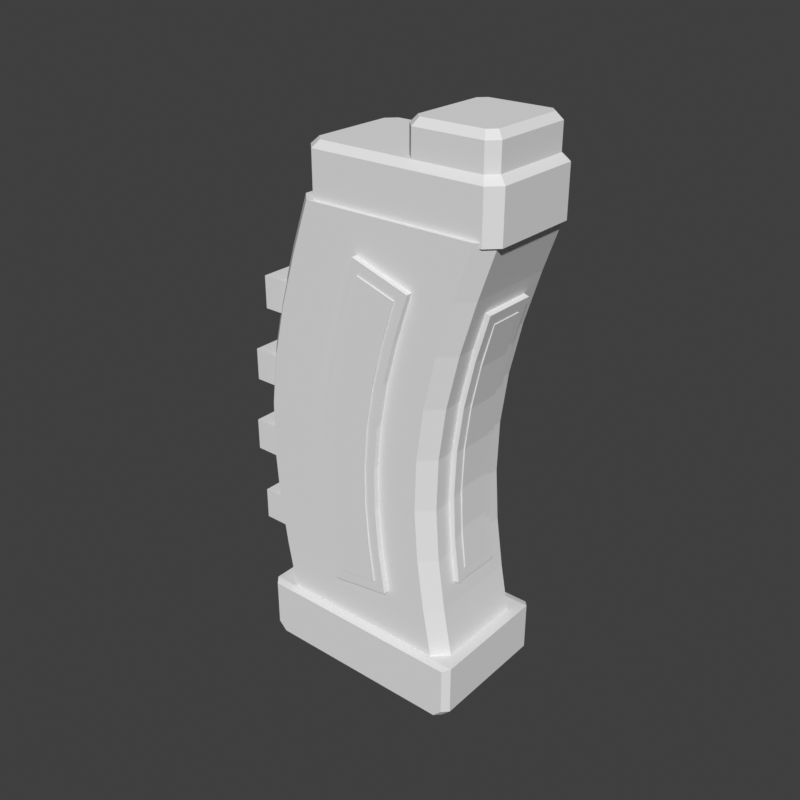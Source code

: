 # Source: ammo-mag-large.blend  (saved by Blender 5.2.45; exported with 4.5.12 LTS)
import bpy
from mathutils import Matrix  # noqa: F401  (used for matrix-valued properties, if any)

bpy.ops.wm.read_factory_settings(use_empty=True)
scene = bpy.context.scene
scene.name = 'Scene'

# ---- world
world_preview = bpy.data.worlds.new('Preview'); scene.world = world_preview
world_preview.use_nodes = True; world_preview.node_tree.nodes.clear()
_N = world_preview.node_tree.nodes; _L = world_preview.node_tree.links
n0 = _N.new('ShaderNodeBackground'); n0.name = 'Background'; n0.location = (-200, 100)
n0.inputs[0].default_value = (0.05, 0.05, 0.05, 1.0)
n1 = _N.new('ShaderNodeOutputWorld'); n1.name = 'World Output'; n1.location = (200, 100)
_L.new(n0.outputs[0], n1.inputs[0])
n1.is_active_output = True
world_preview.color = (0.807, 0.807, 0.807)

# ---- meshes
me_prop = bpy.data.meshes.new('prop')
me_prop.from_pydata([(-0.04655, -0.03, 0.0043), (-0.04275, -0.03, 0.0005), (0.04275, -0.03, 0.0005), (0.04655, -0.03, 0.0043), (0.04655, -0.03, 0.0252), (-0.04655, -0.03, 0.0252), (-0.049, -0.027, 0.004), (-0.045, -0.027, 0.0), (0.045, -0.027, 0.0), (0.049, -0.027, 0.004), (0.049, -0.027, 0.026), (-0.049, -0.027, 0.026), (-0.049, 0.027, 0.004), (-0.045, 0.027, 0.0), (0.045, 0.027, 0.0), (0.049, 0.027, 0.004), (0.049, 0.027, 0.026), (-0.049, 0.027, 0.026), (-0.04655, 0.03, 0.0043), (-0.04275, 0.03, 0.0005), (0.04275, 0.03, 0.0005), (0.04655, 0.03, 0.0043), (0.04655, 0.03, 0.0252), (-0.04655, 0.03, 0.0252), (0.044, 0.02, 0.024), (0.038, 0.026, 0.024), (-0.038, 0.026, 0.024), (-0.044, 0.02, 0.024), (-0.044, -0.02, 0.024), (-0.038, -0.026, 0.024), (0.038, -0.026, 0.024), (0.044, -0.02, 0.024), (0.03975, 0.02, 0.04675), (0.03375, 0.026, 0.04675), (-0.04225, 0.026, 0.04675), (-0.04825, 0.02, 0.04675), (-0.04825, -0.02, 0.04675), (-0.04225, -0.026, 0.04675), (0.03375, -0.026, 0.04675), (0.03975, -0.02, 0.04675), (0.03644, 0.02, 0.0695), (0.03044, 0.026, 0.0695), (-0.04556, 0.026, 0.0695), (-0.05156, 0.02, 0.0695), (-0.05156, -0.02, 0.0695), (-0.04556, -0.026, 0.0695), (0.03044, -0.026, 0.0695), (0.03644, -0.02, 0.0695), (0.03484, 0.02, 0.09225), (0.02884, 0.026, 0.09225), (-0.04716, 0.026, 0.09225), (-0.05316, 0.02, 0.09225), (-0.05316, -0.02, 0.09225), (-0.04716, -0.026, 0.09225), (0.02884, -0.026, 0.09225), (0.03484, -0.02, 0.09225), (0.0355, 0.02, 0.115), (0.0295, 0.026, 0.115), (-0.0465, 0.026, 0.115), (-0.0525, 0.02, 0.115), (-0.0525, -0.02, 0.115), (-0.0465, -0.026, 0.115), (0.0295, -0.026, 0.115), (0.0355, -0.02, 0.115), (0.03859, 0.02, 0.1377), (0.03259, 0.026, 0.1377), (-0.04341, 0.026, 0.1377), (-0.04941, 0.02, 0.1377), (-0.04941, -0.02, 0.1377), (-0.04341, -0.026, 0.1377), (0.03259, -0.026, 0.1377), (0.03859, -0.02, 0.1377), (0.04394, 0.02, 0.1605), (0.03794, 0.026, 0.1605), (-0.03806, 0.026, 0.1605), (-0.04406, 0.02, 0.1605), (-0.04406, -0.02, 0.1605), (-0.03806, -0.026, 0.1605), (0.03794, -0.026, 0.1605), (0.04394, -0.02, 0.1605), (0.051, 0.02, 0.1832), (0.045, 0.026, 0.1832), (-0.031, 0.026, 0.1832), (-0.037, 0.02, 0.1832), (-0.037, -0.02, 0.1832), (-0.031, -0.026, 0.1832), (0.045, -0.026, 0.1832), (0.051, -0.02, 0.1832), (0.059, 0.02, 0.206), (0.053, 0.026, 0.206), (-0.023, 0.026, 0.206), (-0.029, 0.02, 0.206), (-0.029, -0.02, 0.206), (-0.023, -0.026, 0.206), (0.053, -0.026, 0.206), (0.059, -0.02, 0.206), (0.06, 0.0195, 0.204), (0.055, 0.0245, 0.204), (-0.021, 0.0245, 0.204), (-0.026, 0.0195, 0.204), (-0.026, -0.0195, 0.204), (-0.021, -0.0245, 0.204), (0.055, -0.0245, 0.204), (0.06, -0.0195, 0.204), (0.06, 0.0195, 0.225), (0.055, 0.0245, 0.225), (-0.021, 0.0245, 0.225), (-0.026, 0.0195, 0.225), (-0.026, -0.0195, 0.225), (-0.021, -0.0245, 0.225), (0.055, -0.0245, 0.225), (0.06, -0.0195, 0.225), (0.057, 0.018, 0.228), (0.053, 0.022, 0.228), (-0.019, 0.022, 0.228), (-0.023, 0.018, 0.228), (-0.023, -0.018, 0.228), (-0.019, -0.022, 0.228), (0.053, -0.022, 0.228), (0.057, -0.018, 0.228), (0.057, 0.018, 0.226), (0.053, 0.022, 0.226), (0.023, 0.022, 0.226), (0.019, 0.018, 0.226), (0.019, -0.018, 0.226), (0.023, -0.022, 0.226), (0.053, -0.022, 0.226), (0.057, -0.018, 0.226), (0.057, 0.018, 0.239), (0.053, 0.022, 0.239), (0.023, 0.022, 0.239), (0.019, 0.018, 0.239), (0.019, -0.018, 0.239), (0.023, -0.022, 0.239), (0.053, -0.022, 0.239), (0.057, -0.018, 0.239), (0.0545, 0.0165, 0.242), (0.0515, 0.0195, 0.242), (0.0245, 0.0195, 0.242), (0.0215, 0.0165, 0.242), (0.0215, -0.0165, 0.242), (0.0245, -0.0195, 0.242), (0.0515, -0.0195, 0.242), (0.0545, -0.0165, 0.242), (-0.05735, -0.023, 0.053), (-0.04435, -0.023, 0.053), (-0.04435, -0.023, 0.067), (-0.05735, -0.023, 0.067), (-0.05735, 0.023, 0.053), (-0.04435, 0.023, 0.053), (-0.04435, 0.023, 0.067), (-0.05735, 0.023, 0.067), (-0.06019, -0.023, 0.087), (-0.04719, -0.023, 0.087), (-0.04719, -0.023, 0.101), (-0.06019, -0.023, 0.101), (-0.06019, 0.023, 0.087), (-0.04719, 0.023, 0.087), (-0.04719, 0.023, 0.101), (-0.06019, 0.023, 0.101), (-0.05803, -0.023, 0.121), (-0.04503, -0.023, 0.121), (-0.04503, -0.023, 0.135), (-0.05803, -0.023, 0.135), (-0.05803, 0.023, 0.121), (-0.04503, 0.023, 0.121), (-0.04503, 0.023, 0.135), (-0.05803, 0.023, 0.135), (-0.05064, -0.023, 0.155), (-0.03764, -0.023, 0.155), (-0.03764, -0.023, 0.169), (-0.05064, -0.023, 0.169), (-0.05064, 0.023, 0.155), (-0.03764, 0.023, 0.155), (-0.03764, 0.023, 0.169), (-0.05064, 0.023, 0.169), (0.01523, 0.022, 0.04802), (0.01523, 0.0285, 0.04802), (-0.01147, 0.0285, 0.04398), (-0.01147, 0.022, 0.04398), (0.01226, 0.022, 0.06761), (0.01226, 0.0285, 0.06761), (-0.01455, 0.0285, 0.06439), (-0.01455, 0.022, 0.06439), (0.01056, 0.022, 0.08664), (0.01056, 0.0285, 0.08664), (-0.01641, 0.0285, 0.08536), (-0.01641, 0.022, 0.08536), (0.01044, 0.022, 0.1055), (0.01044, 0.0285, 0.1055), (-0.01654, 0.0285, 0.1065), (-0.01654, 0.022, 0.1065), (0.01208, 0.022, 0.1242), (0.01208, 0.0285, 0.1242), (-0.01469, 0.0285, 0.1278), (-0.01469, 0.022, 0.1278), (0.01547, 0.022, 0.1431), (0.01547, 0.0285, 0.1431), (-0.01089, 0.0285, 0.1489), (-0.01089, 0.022, 0.1489), (0.02047, 0.022, 0.1622), (0.02047, 0.0285, 0.1622), (-0.005449, 0.0285, 0.1698), (-0.005449, 0.022, 0.1698), (0.02679, 0.022, 0.1819), (0.02679, 0.0285, 0.1819), (0.001084, 0.0285, 0.1901), (0.001084, 0.022, 0.1901), (0.009948, 0.024, 0.05225), (0.009948, 0.029, 0.05225), (-0.007877, 0.029, 0.04975), (-0.007877, 0.024, 0.04975), (0.007375, 0.024, 0.07055), (0.007375, 0.029, 0.07055), (-0.01052, 0.029, 0.06859), (-0.01052, 0.024, 0.06859), (0.005968, 0.024, 0.08849), (0.005968, 0.029, 0.08849), (-0.01202, 0.029, 0.08779), (-0.01202, 0.024, 0.08779), (0.005972, 0.024, 0.1063), (0.005972, 0.029, 0.1063), (-0.01201, 0.029, 0.1071), (-0.01201, 0.024, 0.1071), (0.007524, 0.024, 0.1241), (0.007524, 0.029, 0.1241), (-0.01033, 0.029, 0.1264), (-0.01033, 0.024, 0.1264), (0.01063, 0.024, 0.142), (0.01063, 0.029, 0.142), (-0.006982, 0.029, 0.1457), (-0.006982, 0.024, 0.1457), (0.01514, 0.024, 0.16), (0.01514, 0.029, 0.16), (-0.002187, 0.029, 0.1649), (-0.002187, 0.024, 0.1649), (0.02084, 0.024, 0.1783), (0.02084, 0.029, 0.1783), (0.003652, 0.029, 0.1837), (0.003652, 0.024, 0.1837), (-0.01147, -0.022, 0.04398), (-0.01147, -0.0285, 0.04398), (0.01523, -0.0285, 0.04802), (0.01523, -0.022, 0.04802), (-0.01455, -0.022, 0.06439), (-0.01455, -0.0285, 0.06439), (0.01226, -0.0285, 0.06761), (0.01226, -0.022, 0.06761), (-0.01641, -0.022, 0.08536), (-0.01641, -0.0285, 0.08536), (0.01056, -0.0285, 0.08664), (0.01056, -0.022, 0.08664), (-0.01654, -0.022, 0.1065), (-0.01654, -0.0285, 0.1065), (0.01044, -0.0285, 0.1055), (0.01044, -0.022, 0.1055), (-0.01469, -0.022, 0.1278), (-0.01469, -0.0285, 0.1278), (0.01208, -0.0285, 0.1242), (0.01208, -0.022, 0.1242), (-0.01089, -0.022, 0.1489), (-0.01089, -0.0285, 0.1489), (0.01547, -0.0285, 0.1431), (0.01547, -0.022, 0.1431), (-0.005449, -0.022, 0.1698), (-0.005449, -0.0285, 0.1698), (0.02047, -0.0285, 0.1622), (0.02047, -0.022, 0.1622), (0.001084, -0.022, 0.1901), (0.001084, -0.0285, 0.1901), (0.02679, -0.0285, 0.1819), (0.02679, -0.022, 0.1819), (-0.007877, -0.024, 0.04975), (-0.007877, -0.029, 0.04975), (0.009948, -0.029, 0.05225), (0.009948, -0.024, 0.05225), (-0.01052, -0.024, 0.06859), (-0.01052, -0.029, 0.06859), (0.007375, -0.029, 0.07055), (0.007375, -0.024, 0.07055), (-0.01202, -0.024, 0.08779), (-0.01202, -0.029, 0.08779), (0.005968, -0.029, 0.08849), (0.005968, -0.024, 0.08849), (-0.01201, -0.024, 0.1071), (-0.01201, -0.029, 0.1071), (0.005972, -0.029, 0.1063), (0.005972, -0.024, 0.1063), (-0.01033, -0.024, 0.1264), (-0.01033, -0.029, 0.1264), (0.007524, -0.029, 0.1241), (0.007524, -0.024, 0.1241), (-0.006982, -0.024, 0.1457), (-0.006982, -0.029, 0.1457), (0.01063, -0.029, 0.142), (0.01063, -0.024, 0.142), (-0.002187, -0.024, 0.1649), (-0.002187, -0.029, 0.1649), (0.01514, -0.029, 0.16), (0.01514, -0.024, 0.16), (0.003652, -0.024, 0.1837), (0.003652, -0.029, 0.1837), (0.02084, -0.029, 0.1783), (0.02084, -0.024, 0.1783), (0.03427, -0.012, 0.05551), (0.04072, -0.012, 0.05631), (0.04072, 0.012, 0.05631), (0.03427, 0.012, 0.05551), (0.03179, -0.012, 0.07566), (0.03827, -0.012, 0.07622), (0.03827, 0.012, 0.07622), (0.03179, 0.012, 0.07566), (0.03079, -0.012, 0.09598), (0.03729, -0.012, 0.09601), (0.03729, 0.012, 0.09601), (0.03079, 0.012, 0.09598), (0.0316, -0.012, 0.1163), (0.03808, -0.012, 0.1158), (0.03808, 0.012, 0.1158), (0.0316, 0.012, 0.1163), (0.03433, -0.012, 0.1367), (0.04073, -0.012, 0.1356), (0.04073, 0.012, 0.1356), (0.03433, 0.012, 0.1367), (0.03885, -0.012, 0.157), (0.04514, -0.012, 0.1554), (0.04514, 0.012, 0.1554), (0.03885, 0.012, 0.157), (0.04477, -0.012, 0.1771), (0.05101, -0.012, 0.1753), (0.05101, 0.012, 0.1753), (0.04477, 0.012, 0.1771), (0.03552, -0.0075, 0.06078), (0.04049, -0.0075, 0.06133), (0.04049, 0.0075, 0.06133), (0.03552, 0.0075, 0.06078), (0.0335, -0.0075, 0.07918), (0.03849, -0.0075, 0.07956), (0.03849, 0.0075, 0.07956), (0.0335, 0.0075, 0.07918), (0.03278, -0.0075, 0.09767), (0.03778, -0.0075, 0.09766), (0.03778, 0.0075, 0.09766), (0.03278, 0.0075, 0.09767), (0.03359, -0.0075, 0.1162), (0.03857, -0.0075, 0.1157), (0.03857, 0.0075, 0.1157), (0.03359, 0.0075, 0.1162), (0.036, -0.0075, 0.1347), (0.04093, -0.0075, 0.1338), (0.04093, 0.0075, 0.1338), (0.036, 0.0075, 0.1347), (0.03993, -0.0075, 0.1531), (0.04478, -0.0075, 0.1519), (0.04478, 0.0075, 0.1519), (0.03993, 0.0075, 0.1531), (0.0451, -0.0075, 0.1715), (0.04991, -0.0075, 0.1702), (0.04991, 0.0075, 0.1702), (0.0451, 0.0075, 0.1715)], [], [(0, 6, 7, 1), (1, 7, 8, 2), (2, 8, 9, 3), (3, 9, 10, 4), (4, 10, 11, 5), (5, 11, 6, 0), (6, 12, 13, 7), (7, 13, 14, 8), (8, 14, 15, 9), (9, 15, 16, 10), (10, 16, 17, 11), (11, 17, 12, 6), (12, 18, 19, 13), (13, 19, 20, 14), (14, 20, 21, 15), (15, 21, 22, 16), (16, 22, 23, 17), (17, 23, 18, 12), (5, 0, 1, 2, 3, 4), (18, 23, 22, 21, 20, 19), (24, 25, 33, 32), (25, 26, 34, 33), (26, 27, 35, 34), (27, 28, 36, 35), (28, 29, 37, 36), (29, 30, 38, 37), (30, 31, 39, 38), (31, 24, 32, 39), (32, 33, 41, 40), (33, 34, 42, 41), (34, 35, 43, 42), (35, 36, 44, 43), (36, 37, 45, 44), (37, 38, 46, 45), (38, 39, 47, 46), (39, 32, 40, 47), (40, 41, 49, 48), (41, 42, 50, 49), (42, 43, 51, 50), (43, 44, 52, 51), (44, 45, 53, 52), (45, 46, 54, 53), (46, 47, 55, 54), (47, 40, 48, 55), (48, 49, 57, 56), (49, 50, 58, 57), (50, 51, 59, 58), (51, 52, 60, 59), (52, 53, 61, 60), (53, 54, 62, 61), (54, 55, 63, 62), (55, 48, 56, 63), (56, 57, 65, 64), (57, 58, 66, 65), (58, 59, 67, 66), (59, 60, 68, 67), (60, 61, 69, 68), (61, 62, 70, 69), (62, 63, 71, 70), (63, 56, 64, 71), (64, 65, 73, 72), (65, 66, 74, 73), (66, 67, 75, 74), (67, 68, 76, 75), (68, 69, 77, 76), (69, 70, 78, 77), (70, 71, 79, 78), (71, 64, 72, 79), (72, 73, 81, 80), (73, 74, 82, 81), (74, 75, 83, 82), (75, 76, 84, 83), (76, 77, 85, 84), (77, 78, 86, 85), (78, 79, 87, 86), (79, 72, 80, 87), (80, 81, 89, 88), (81, 82, 90, 89), (82, 83, 91, 90), (83, 84, 92, 91), (84, 85, 93, 92), (85, 86, 94, 93), (86, 87, 95, 94), (87, 80, 88, 95), (31, 30, 29, 28), (31, 28, 27, 26), (31, 26, 25, 24), (88, 89, 90, 91), (88, 91, 92, 93), (88, 93, 94, 95), (96, 97, 105, 104), (97, 98, 106, 105), (98, 99, 107, 106), (99, 100, 108, 107), (100, 101, 109, 108), (101, 102, 110, 109), (102, 103, 111, 110), (103, 96, 104, 111), (104, 105, 113, 112), (105, 106, 114, 113), (106, 107, 115, 114), (107, 108, 116, 115), (108, 109, 117, 116), (109, 110, 118, 117), (110, 111, 119, 118), (111, 104, 112, 119), (103, 102, 101, 100), (103, 100, 99, 98), (103, 98, 97, 96), (112, 113, 114, 115), (112, 115, 116, 117), (112, 117, 118, 119), (120, 121, 129, 128), (121, 122, 130, 129), (122, 123, 131, 130), (123, 124, 132, 131), (124, 125, 133, 132), (125, 126, 134, 133), (126, 127, 135, 134), (127, 120, 128, 135), (128, 129, 137, 136), (129, 130, 138, 137), (130, 131, 139, 138), (131, 132, 140, 139), (132, 133, 141, 140), (133, 134, 142, 141), (134, 135, 143, 142), (135, 128, 136, 143), (127, 126, 125, 124), (127, 124, 123, 122), (127, 122, 121, 120), (136, 137, 138, 139), (136, 139, 140, 141), (136, 141, 142, 143), (144, 148, 149, 145), (145, 149, 150, 146), (146, 150, 151, 147), (147, 151, 148, 144), (147, 144, 145, 146), (148, 151, 150, 149), (152, 156, 157, 153), (153, 157, 158, 154), (154, 158, 159, 155), (155, 159, 156, 152), (155, 152, 153, 154), (156, 159, 158, 157), (160, 164, 165, 161), (161, 165, 166, 162), (162, 166, 167, 163), (163, 167, 164, 160), (163, 160, 161, 162), (164, 167, 166, 165), (168, 172, 173, 169), (169, 173, 174, 170), (170, 174, 175, 171), (171, 175, 172, 168), (171, 168, 169, 170), (172, 175, 174, 173), (176, 177, 181, 180), (177, 178, 182, 181), (178, 179, 183, 182), (179, 176, 180, 183), (180, 181, 185, 184), (181, 182, 186, 185), (182, 183, 187, 186), (183, 180, 184, 187), (184, 185, 189, 188), (185, 186, 190, 189), (186, 187, 191, 190), (187, 184, 188, 191), (188, 189, 193, 192), (189, 190, 194, 193), (190, 191, 195, 194), (191, 188, 192, 195), (192, 193, 197, 196), (193, 194, 198, 197), (194, 195, 199, 198), (195, 192, 196, 199), (196, 197, 201, 200), (197, 198, 202, 201), (198, 199, 203, 202), (199, 196, 200, 203), (200, 201, 205, 204), (201, 202, 206, 205), (202, 203, 207, 206), (203, 200, 204, 207), (179, 178, 177, 176), (204, 205, 206, 207), (208, 209, 213, 212), (209, 210, 214, 213), (210, 211, 215, 214), (211, 208, 212, 215), (212, 213, 217, 216), (213, 214, 218, 217), (214, 215, 219, 218), (215, 212, 216, 219), (216, 217, 221, 220), (217, 218, 222, 221), (218, 219, 223, 222), (219, 216, 220, 223), (220, 221, 225, 224), (221, 222, 226, 225), (222, 223, 227, 226), (223, 220, 224, 227), (224, 225, 229, 228), (225, 226, 230, 229), (226, 227, 231, 230), (227, 224, 228, 231), (228, 229, 233, 232), (229, 230, 234, 233), (230, 231, 235, 234), (231, 228, 232, 235), (232, 233, 237, 236), (233, 234, 238, 237), (234, 235, 239, 238), (235, 232, 236, 239), (211, 210, 209, 208), (236, 237, 238, 239), (240, 241, 245, 244), (241, 242, 246, 245), (242, 243, 247, 246), (243, 240, 244, 247), (244, 245, 249, 248), (245, 246, 250, 249), (246, 247, 251, 250), (247, 244, 248, 251), (248, 249, 253, 252), (249, 250, 254, 253), (250, 251, 255, 254), (251, 248, 252, 255), (252, 253, 257, 256), (253, 254, 258, 257), (254, 255, 259, 258), (255, 252, 256, 259), (256, 257, 261, 260), (257, 258, 262, 261), (258, 259, 263, 262), (259, 256, 260, 263), (260, 261, 265, 264), (261, 262, 266, 265), (262, 263, 267, 266), (263, 260, 264, 267), (264, 265, 269, 268), (265, 266, 270, 269), (266, 267, 271, 270), (267, 264, 268, 271), (243, 242, 241, 240), (268, 269, 270, 271), (272, 273, 277, 276), (273, 274, 278, 277), (274, 275, 279, 278), (275, 272, 276, 279), (276, 277, 281, 280), (277, 278, 282, 281), (278, 279, 283, 282), (279, 276, 280, 283), (280, 281, 285, 284), (281, 282, 286, 285), (282, 283, 287, 286), (283, 280, 284, 287), (284, 285, 289, 288), (285, 286, 290, 289), (286, 287, 291, 290), (287, 284, 288, 291), (288, 289, 293, 292), (289, 290, 294, 293), (290, 291, 295, 294), (291, 288, 292, 295), (292, 293, 297, 296), (293, 294, 298, 297), (294, 295, 299, 298), (295, 292, 296, 299), (296, 297, 301, 300), (297, 298, 302, 301), (298, 299, 303, 302), (299, 296, 300, 303), (275, 274, 273, 272), (300, 301, 302, 303), (304, 305, 309, 308), (305, 306, 310, 309), (306, 307, 311, 310), (307, 304, 308, 311), (308, 309, 313, 312), (309, 310, 314, 313), (310, 311, 315, 314), (311, 308, 312, 315), (312, 313, 317, 316), (313, 314, 318, 317), (314, 315, 319, 318), (315, 312, 316, 319), (316, 317, 321, 320), (317, 318, 322, 321), (318, 319, 323, 322), (319, 316, 320, 323), (320, 321, 325, 324), (321, 322, 326, 325), (322, 323, 327, 326), (323, 320, 324, 327), (324, 325, 329, 328), (325, 326, 330, 329), (326, 327, 331, 330), (327, 324, 328, 331), (307, 306, 305, 304), (328, 329, 330, 331), (332, 333, 337, 336), (333, 334, 338, 337), (334, 335, 339, 338), (335, 332, 336, 339), (336, 337, 341, 340), (337, 338, 342, 341), (338, 339, 343, 342), (339, 336, 340, 343), (340, 341, 345, 344), (341, 342, 346, 345), (342, 343, 347, 346), (343, 340, 344, 347), (344, 345, 349, 348), (345, 346, 350, 349), (346, 347, 351, 350), (347, 344, 348, 351), (348, 349, 353, 352), (349, 350, 354, 353), (350, 351, 355, 354), (351, 348, 352, 355), (352, 353, 357, 356), (353, 354, 358, 357), (354, 355, 359, 358), (355, 352, 356, 359), (335, 334, 333, 332), (356, 357, 358, 359)])
me_prop.update()

# ---- objects
ob_prop = bpy.data.objects.new('prop', me_prop)

# ---- transforms, parenting, visibility, modifiers, constraints
ob_prop.location = (0.0, 0.0, 0.0)

# ---- collection membership
scene.collection.objects.link(ob_prop)

# ---- scene / render settings (as saved in the file)
scene.frame_start = 1; scene.frame_end = 250; scene.frame_set(1)
scene.render.engine = 'BLENDER_WORKBENCH'
scene.render.image_settings.color_mode = 'RGB'
scene.render.resolution_x = 384
scene.render.resolution_y = 384
scene.render.fps = 30
scene.render.bake_bias = 0.0
scene.render.bake_samples = 0
scene.render.compositor_device = 'GPU'
scene.eevee.use_volume_custom_range = False
scene.eevee.fast_gi_thickness_near = 0.1
scene.eevee.fast_gi_thickness_far = 0.0
scene.eevee.ray_tracing_options.screen_trace_thickness = 0.1
scene.view_settings.view_transform = 'Standard'
bpy.context.view_layer.update()

# ---- added for rendering (the .blend has no active camera and no usable light): camera, sun
cam_auto = bpy.data.cameras.new('AutoCamera')
cam_auto.lens = 50.0
cam_auto.sensor_width = 36.0
cam_auto.clip_end = 1000.0
ob_auto_camera = bpy.data.objects.new('AutoCamera', cam_auto)
scene.collection.objects.link(ob_auto_camera)
ob_auto_camera.location = (0.255993, -0.307306, 0.325871)
ob_auto_camera.rotation_euler = (1.09748, -7.21219e-08, 0.694738)
scene.camera = ob_auto_camera
light_auto_sun = bpy.data.lights.new('AutoSun', 'SUN')
light_auto_sun.energy = 3.0
light_auto_sun.angle = 0.0523599
ob_auto_sun = bpy.data.objects.new('AutoSun', light_auto_sun)
scene.collection.objects.link(ob_auto_sun)
ob_auto_sun.rotation_euler = (0.872665, 0.174533, 0.523599)
bpy.context.view_layer.update()
